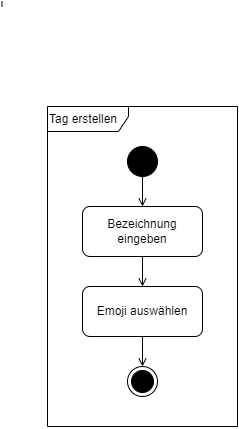

The diagram above was exported from draw.io. Its source (the exported page's mxGraphModel, read from the mxfile embedded in the PNG):
<mxGraphModel dx="1221" dy="618" grid="1" gridSize="10" guides="1" tooltips="1" connect="1" arrows="1" fold="1" page="1" pageScale="1" pageWidth="840" pageHeight="1000" math="0" shadow="0">
  <root>
    <mxCell id="0" />
    <mxCell id="1" parent="0" />
    <mxCell id="gqAwBxLENHyAQ9l-G7uC-22" style="edgeStyle=orthogonalEdgeStyle;rounded=0;orthogonalLoop=1;jettySize=auto;html=1;entryX=0.5;entryY=0;entryDx=0;entryDy=0;endArrow=open;endFill=0;" edge="1" parent="1" source="gqAwBxLENHyAQ9l-G7uC-1" target="gqAwBxLENHyAQ9l-G7uC-21">
      <mxGeometry relative="1" as="geometry" />
    </mxCell>
    <mxCell id="gqAwBxLENHyAQ9l-G7uC-1" value="Bezeichnung eingeben" style="rounded=1;whiteSpace=wrap;html=1;" vertex="1" parent="1">
      <mxGeometry x="185" y="260" width="120" height="50" as="geometry" />
    </mxCell>
    <mxCell id="gqAwBxLENHyAQ9l-G7uC-20" style="edgeStyle=orthogonalEdgeStyle;rounded=0;orthogonalLoop=1;jettySize=auto;html=1;entryX=0.5;entryY=0;entryDx=0;entryDy=0;endArrow=open;endFill=0;" edge="1" parent="1" source="gqAwBxLENHyAQ9l-G7uC-3" target="gqAwBxLENHyAQ9l-G7uC-1">
      <mxGeometry relative="1" as="geometry" />
    </mxCell>
    <mxCell id="gqAwBxLENHyAQ9l-G7uC-3" value="" style="ellipse;fillColor=strokeColor;html=1;" vertex="1" parent="1">
      <mxGeometry x="230" y="200" width="30" height="30" as="geometry" />
    </mxCell>
    <mxCell id="gqAwBxLENHyAQ9l-G7uC-4" value="" style="ellipse;html=1;shape=endState;fillColor=strokeColor;" vertex="1" parent="1">
      <mxGeometry x="230" y="420" width="30" height="30" as="geometry" />
    </mxCell>
    <mxCell id="gqAwBxLENHyAQ9l-G7uC-8" value="" style="endArrow=none;html=1;rounded=0;entryX=0.442;entryY=0.503;entryDx=0;entryDy=0;entryPerimeter=0;exitX=1;exitY=0.5;exitDx=0;exitDy=0;exitPerimeter=0;" edge="1" parent="1">
      <mxGeometry width="50" height="50" relative="1" as="geometry">
        <mxPoint x="104.50000000000023" y="59.99999999999977" as="sourcePoint" />
        <mxPoint x="104.4670000000001" y="54.977999999999724" as="targetPoint" />
      </mxGeometry>
    </mxCell>
    <mxCell id="gqAwBxLENHyAQ9l-G7uC-18" value="Tag erstellen" style="shape=umlFrame;whiteSpace=wrap;html=1;pointerEvents=0;width=81;height=25;align=left;" vertex="1" parent="1">
      <mxGeometry x="150" y="160" width="190" height="320" as="geometry" />
    </mxCell>
    <mxCell id="gqAwBxLENHyAQ9l-G7uC-23" style="edgeStyle=orthogonalEdgeStyle;rounded=0;orthogonalLoop=1;jettySize=auto;html=1;entryX=0.5;entryY=0;entryDx=0;entryDy=0;endArrow=open;endFill=0;" edge="1" parent="1" source="gqAwBxLENHyAQ9l-G7uC-21" target="gqAwBxLENHyAQ9l-G7uC-4">
      <mxGeometry relative="1" as="geometry" />
    </mxCell>
    <mxCell id="gqAwBxLENHyAQ9l-G7uC-21" value="Emoji auswählen" style="rounded=1;whiteSpace=wrap;html=1;" vertex="1" parent="1">
      <mxGeometry x="185" y="340" width="120" height="50" as="geometry" />
    </mxCell>
  </root>
</mxGraphModel>